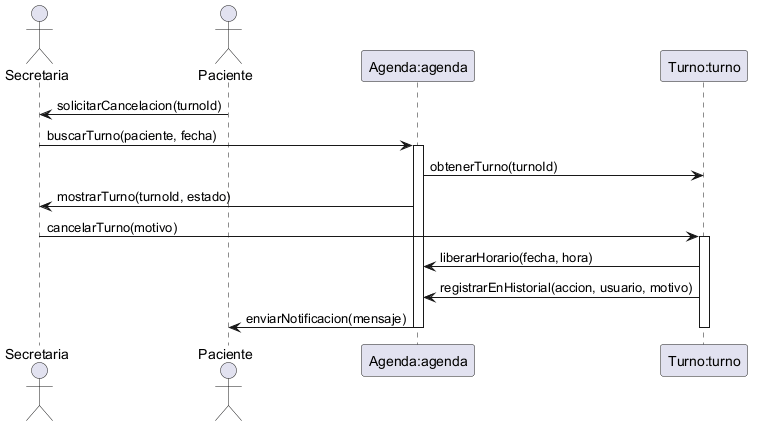

The diagram above was rendered by PlantUML. Its source (embedded in the PNG):
@startuml Diagrama de Secuencia - Cancelar Turno
' Nombre del escenario: Cancelar Turno - Flujo Principal
' Archivo: diagramas/03-escenarios-casos-de-uso/03-cancelar-turno-flujo-principal.md
' Objetivo: Representar la cancelación de un turno a solicitud del paciente, involucrando secretaria, paciente y sistema, basado en responsabilidades de CRC (Secretaria gestiona turnos, Turno modifica estados, Agenda libera horarios).

actor Secretaria as victoria
actor Paciente as roberto
participant "Agenda:agenda" as agenda
participant "Turno:turno" as turno

roberto -> victoria: solicitarCancelacion(turnoId)

victoria -> agenda: buscarTurno(paciente, fecha)
activate agenda

agenda -> turno: obtenerTurno(turnoId)
agenda -> victoria: mostrarTurno(turnoId, estado)

victoria -> turno: cancelarTurno(motivo)
activate turno

turno -> agenda: liberarHorario(fecha, hora)
turno -> agenda: registrarEnHistorial(accion, usuario, motivo)

agenda -> roberto: enviarNotificacion(mensaje)

deactivate turno
deactivate agenda
@enduml